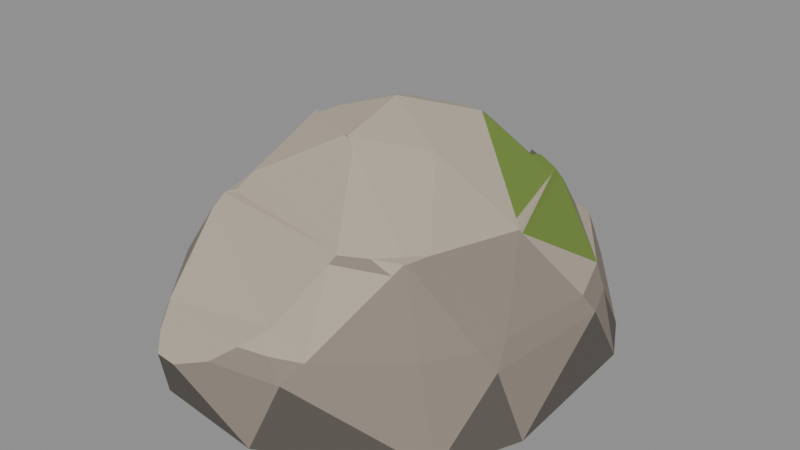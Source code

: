 # Source: G22.blend  (saved by Blender 4.2.68; exported with 4.5.12 LTS)
import bpy
from mathutils import Matrix  # noqa: F401  (used for matrix-valued properties, if any)

bpy.ops.wm.read_factory_settings(use_empty=True)
scene = bpy.context.scene
scene.name = 'Scene'

# ---- materials (node trees are filled in below, after node groups)
mat_stone_base = bpy.data.materials.new('stone_base')
mat_stone_base.use_backface_culling = True
mat_stone_base.diffuse_color = (0.2623, 0.2232, 0.1812, 1.0)
mat_stone_top = bpy.data.materials.new('stone_top')
mat_stone_top.use_backface_culling = True
mat_stone_top.diffuse_color = (0.4564, 0.3916, 0.305, 1.0)
mat_stone_weathered = bpy.data.materials.new('stone_weathered')
mat_stone_weathered.use_backface_culling = True
mat_stone_weathered.diffuse_color = (0.1046, 0.09306, 0.08022, 1.0)
mat_stone_moss = bpy.data.materials.new('stone_moss')
mat_stone_moss.use_backface_culling = True
mat_stone_moss.diffuse_color = (0.159, 0.2542, 0.04231, 1.0)

# ---- material node trees
mat_stone_base.use_nodes = True; mat_stone_base.node_tree.nodes.clear()
_N = mat_stone_base.node_tree.nodes; _L = mat_stone_base.node_tree.links
n0 = _N.new('ShaderNodeBsdfPrincipled'); n0.name = 'Principled BSDF'; n0.location = (10, 300)
n0.inputs[0].default_value = (0.2623, 0.2232, 0.1812, 1.0)
n0.inputs[2].default_value = 0.96
n1 = _N.new('ShaderNodeOutputMaterial'); n1.name = 'Material Output'; n1.location = (300, 300)
_L.new(n0.outputs[0], n1.inputs[0])
n1.is_active_output = True
mat_stone_top.use_nodes = True; mat_stone_top.node_tree.nodes.clear()
_N = mat_stone_top.node_tree.nodes; _L = mat_stone_top.node_tree.links
n0 = _N.new('ShaderNodeBsdfPrincipled'); n0.name = 'Principled BSDF'; n0.location = (10, 300)
n0.inputs[0].default_value = (0.4564, 0.3916, 0.305, 1.0)
n0.inputs[2].default_value = 0.94
n1 = _N.new('ShaderNodeOutputMaterial'); n1.name = 'Material Output'; n1.location = (300, 300)
_L.new(n0.outputs[0], n1.inputs[0])
n1.is_active_output = True
mat_stone_weathered.use_nodes = True; mat_stone_weathered.node_tree.nodes.clear()
_N = mat_stone_weathered.node_tree.nodes; _L = mat_stone_weathered.node_tree.links
n0 = _N.new('ShaderNodeBsdfPrincipled'); n0.name = 'Principled BSDF'; n0.location = (10, 300)
n0.inputs[0].default_value = (0.1046, 0.09306, 0.08022, 1.0)
n0.inputs[2].default_value = 0.97
n1 = _N.new('ShaderNodeOutputMaterial'); n1.name = 'Material Output'; n1.location = (300, 300)
_L.new(n0.outputs[0], n1.inputs[0])
n1.is_active_output = True
mat_stone_moss.use_nodes = True; mat_stone_moss.node_tree.nodes.clear()
_N = mat_stone_moss.node_tree.nodes; _L = mat_stone_moss.node_tree.links
n0 = _N.new('ShaderNodeBsdfPrincipled'); n0.name = 'Principled BSDF'; n0.location = (10, 300)
n0.inputs[0].default_value = (0.159, 0.2542, 0.04231, 1.0)
n0.inputs[2].default_value = 0.95
n1 = _N.new('ShaderNodeOutputMaterial'); n1.name = 'Material Output'; n1.location = (300, 300)
_L.new(n0.outputs[0], n1.inputs[0])
n1.is_active_output = True

# ---- meshes
me_rock = bpy.data.meshes.new('rock')
me_rock.from_pydata([(-0.3924, -0.4295, 0.5436), (-0.6111, 0.1459, 0.3188), (-0.6085, 0.152, 0.3191), (0.3114, 0.6722, 0.3208), (0.3092, 0.6758, 0.3187), (0.3145, 0.672, 0.3187), (-0.3531, -0.6775, 0.3191), (-0.03999, -0.2115, 0.7991), (-0.3594, -0.6741, 0.3187), (-0.6152, 0.1653, 0.2872), (-0.6123, 0.1701, 0.2898), (0.3308, 0.4499, 0.5304), (0.1615, -0.7216, 0.2533), (0.5905, -0.2713, 0.2507), (0.6351, 0.1907, 0.2552), (0.5361, -0.4867, 0.0002682), (-0.6188, 0.18, 0.2589), (-0.6042, -0.4108, 0.2508), (0.5842, 0.3276, 0.255), (0.3297, -0.3727, 0.5785), (0.4563, 0.006245, 0.5558), (0.1624, -0.475, 0.5691), (-0.2823, -0.07938, 0.781), (0.1693, -0.03625, 0.7438), (0.1116, 0.2785, 0.7688), (-0.05017, 0.0433, 0.85), (0.3206, 0.6978, 0.2546), (0.3259, 0.6938, 0.2554), (-0.2558, -0.1138, 0.5884), (-0.2556, -0.1139, 0.5884), (-0.3371, -0.7328, 0.2584), (-0.3277, -0.7443, 0.2508), (-0.4033, -0.4415, 0.525), (-0.0816, -0.7716, 0.2572), (0.05914, -0.6449, 0.3665), (-0.3979, -0.444, 0.5279), (-0.5347, 0.4239, 0.03418), (0.2875, 0.6176, 0.3636), (-0.2556, -0.1136, 0.5881), (0.536, -0.4865, 0.0), (0.05263, -0.7566, 6.239e-05), (-0.2558, -0.1138, 0.5882), (0.05264, -0.7563, 0.0), (0.65, -0.2118, 0.000278), (0.5362, -0.4866, 6.045e-05), (0.05259, -0.7566, 0.0002768), (-0.6016, -0.3448, 0.289), (-0.2555, -0.1137, 0.5882), (0.5311, 0.3647, 0.3187), (0.1042, -0.7032, 0.3187), (0.5705, -0.2082, 0.3187), (0.6067, 0.1529, 0.3187), (-0.0005765, -0.7255, 0.3187), (0.2061, -0.663, 0.3187), (0.452, -0.4556, 0.3187), (-0.5623, -0.4264, 0.3187), (0.5475, -0.3044, 0.3187), (-0.5996, -0.2934, 0.3187), (0.07675, 0.7483, 0.3187), (0.1496, -0.496, 0.544), (0.6498, -0.2118, 0.0), (0.3328, -0.4331, 0.544), (-0.2556, -0.1139, 0.5882), (0.3254, 0.4418, 0.544), (0.4637, 0.01351, 0.544), (0.65, -0.2118, 6.266e-05), (0.4308, 0.002613, 0.5738), (0.4276, 0.03205, 0.5738), (0.2559, -0.437, 0.5738), (0.3741, -0.3127, 0.5738), (-0.5392, 0.4184, 0.03218), (-0.5404, 0.03033, 0.5082), (0.1589, -0.4703, 0.5738), (-0.5424, 0.02422, 0.5064), (-0.6177, 0.1769, 0.2693), (-0.6142, 0.1795, 0.2746), (-0.5019, 0.01794, 0.5696), (-0.5031, 0.01194, 0.5705), (0.3718, 0.687, 0.1581), (0.3686, 0.6906, 0.1528), (0.01879, -0.2423, 0.7685), (0.02926, -0.2417, 0.7654), (0.2941, 0.395, 0.5756), (-0.1748, 0.3241, 0.544), (0.2987, 0.3962, 0.5753), (0.2944, 0.3915, 0.5783), (0.5811, 0.4422, 0.07126), (0.5842, 0.4383, 0.06326), (-0.3572, -0.3715, 0.5826), (-0.3553, -0.3767, 0.5769), (-0.3613, -0.3762, 0.5793), (-0.3226, -0.331, 0.6366), (-0.3266, -0.3261, 0.6377), (-0.01179, -0.2128, 0.7977), (-0.01622, -0.2167, 0.796), (-0.2554, -0.1137, 0.5884), (-0.02345, -0.2073, 0.8036), (-0.0278, -0.2113, 0.8018), (0.624, 0.367, 0.0), (0.6242, 0.3672, 0.0002591), (0.6242, 0.3671, 5.841e-05), (0.2274, 0.495, 0.5258), (0.2276, 0.4949, 0.5261), (0.2275, 0.4953, 0.5261), (0.2275, 0.4949, 0.5259), (0.2276, 0.4951, 0.5259), (0.2277, 0.4951, 0.5261), (0.2275, 0.4952, 0.5258), (0.2263, 0.7461, 0.0), (0.2264, 0.7464, 0.0002608), (0.2264, 0.7463, 5.878e-05), (-0.549, 0.3996, 0.0), (-0.5493, 0.3997, 0.0002805), (-0.5492, 0.3997, 6.322e-05), (-0.6497, -0.1918, 0.0), (-0.65, -0.1919, 0.0002691), (-0.65, -0.1918, 6.065e-05), (-0.356, -0.7143, 0.0), (-0.3562, -0.7146, 0.000275), (-0.3562, -0.7145, 6.199e-05), (0.1169, 0.622, 0.4871), (0.1174, 0.6213, 0.4878), (0.1171, 0.6214, 0.4878), (0.05981, 0.7785, 0.2566), (0.05971, 0.7782, 0.2574), (0.05961, 0.7785, 0.2568), (0.01136, 0.7998, 0.17), (0.01173, 0.8, 0.1697), (0.01152, 0.8, 0.1699), (-0.2162, 0.7256, 0.0002528), (-0.2154, 0.7259, 0.0002702), (-0.2161, 0.7255, 0.0), (-0.2159, 0.7259, 0.0002615), (-0.2161, 0.7258, 8.704e-05), (-0.2158, 0.7258, 6.568e-05), (-0.2164, 0.7255, 5.22e-05), (-0.398, 0.5673, 0.0), (-0.3993, 0.5664, 0.000285), (-0.3987, 0.567, 6.424e-05), (-0.2899, -0.7908, 0.2058), (-0.29, -0.7906, 0.2063), (-0.2899, -0.7908, 0.2061), (-0.2068, -0.7999, 0.2084), (-0.2071, -0.8, 0.2079), (-0.2072, -0.8, 0.2082), (0.3494, -0.403, 0.5735), (0.3494, -0.4025, 0.5738), (0.3493, -0.4028, 0.5738), (0.3495, -0.4027, 0.5737), (0.3542, -0.3989, 0.5735), (0.3539, -0.3987, 0.5738), (0.3541, -0.3988, 0.5737), (0.3556, -0.3959, 0.5738), (0.3561, -0.396, 0.5735), (0.3559, -0.3958, 0.5738), (0.3559, -0.396, 0.5737), (-0.2809, -0.07421, 0.7806), (-0.2811, -0.0744, 0.7808), (-0.281, -0.07421, 0.7808), (-0.2774, -0.07685, 0.7822), (-0.2777, -0.07695, 0.7824), (-0.2775, -0.07682, 0.7824), (-0.2177, -0.04522, 0.7999), (-0.2171, -0.04495, 0.8004), (-0.2175, -0.04505, 0.8002), (-0.09208, 0.117, 0.8242), (-0.09194, 0.1167, 0.8245), (-0.09207, 0.1169, 0.8244), (0.08979, 0.3395, 0.7316), (0.08999, 0.3393, 0.7321), (0.08985, 0.3395, 0.7319), (0.04453, 0.2854, 0.7679), (0.04491, 0.2854, 0.7681), (0.04467, 0.2855, 0.768), (-0.3294, -0.0403, 0.7357), (-0.3296, -0.04043, 0.7358), (-0.3295, -0.04026, 0.7358), (0.1139, 0.5863, 0.5319), (0.1135, 0.5867, 0.5313), (0.1138, 0.5861, 0.5318), (0.1137, 0.5865, 0.5316), (0.1137, 0.5863, 0.5319), (0.1135, 0.5864, 0.5316), (0.1138, 0.5862, 0.532), (0.1064, 0.5905, 0.5168), (0.106, 0.5908, 0.5165), (0.1061, 0.5907, 0.5166), (-0.2548, -0.09419, 0.7828), (-0.2547, -0.09442, 0.7831), (-0.2549, -0.09428, 0.783), (-0.2553, -0.09431, 0.7826), (-0.255, -0.09484, 0.7828), (-0.2549, -0.09425, 0.7828), (-0.2551, -0.09452, 0.7828), (-0.2551, -0.09447, 0.7828), (-0.255, -0.09453, 0.7828), (-0.2551, -0.09439, 0.7827), (-0.2561, -0.09368, 0.7827), (-0.2571, -0.09316, 0.7829), (-0.2565, -0.09338, 0.7829), (-0.2542, -0.09373, 0.7834), (-0.2543, -0.0935, 0.7831), (-0.2543, -0.09358, 0.7833), (-0.3933, 0.004165, 0.6749), (-0.3939, 0.004334, 0.6746), (-0.3936, 0.004354, 0.6749), (-0.4628, 0.04898, 0.5735), (-0.4632, 0.04892, 0.5737), (-0.463, 0.04904, 0.5737), (-0.4615, 0.04793, 0.5738), (-0.4617, 0.04817, 0.5744), (-0.4616, 0.04805, 0.5741), (-0.4213, 0.02242, 0.6395), (-0.421, 0.02248, 0.6392), (-0.4211, 0.02255, 0.6394), (0.1951, 0.4585, 0.5771), (0.1954, 0.4584, 0.5774), (0.1952, 0.4585, 0.5773), (0.2166, 0.4855, 0.5735), (0.2169, 0.4855, 0.5737), (0.2167, 0.4855, 0.5737), (0.2058, 0.4715, 0.5765), (0.2055, 0.4717, 0.5762), (0.2056, 0.4717, 0.5764), (0.2276, 0.4974, 0.5511), (0.2282, 0.4976, 0.551), (0.2276, 0.4978, 0.5509), (0.2279, 0.4976, 0.5511), (0.2278, 0.4976, 0.5511), (0.2278, 0.4977, 0.5511), (0.2277, 0.4976, 0.551), (-0.4633, 0.04924, 0.5726), (-0.4635, 0.04974, 0.5722), (-0.4635, 0.04946, 0.5724), (-0.3974, -0.4262, 0.5424), (-0.5198, 0.01714, 0.5431), (-0.5181, 0.02301, 0.5432), (0.3207, 0.3906, 0.574), (0.3286, 0.3811, 0.5718), (-0.3881, -0.4017, 0.5707), (-0.3827, -0.4039, 0.5733), (-0.3842, -0.3969, 0.5744), (-0.4465, -0.1726, 0.5744), (-0.4772, -0.07964, 0.5717), (-0.4987, 0.01768, 0.5738), (-0.5007, 0.01178, 0.5738), (-0.4991, 0.01492, 0.5761), (0.3115, 0.4197, 0.574), (0.3149, 0.4257, 0.5707), (0.3109, 0.4257, 0.5737)], [], [(48, 11, 63), (22, 157, 175), (25, 172, 166), (12, 53, 49), (96, 25, 7), (24, 25, 23), (55, 46, 17), (242, 241, 90), (66, 20, 67), (249, 219, 221), (160, 22, 198), (59, 21, 72), (87, 86, 18), (225, 249, 63), (13, 54, 15), (15, 43, 13), (26, 79, 109), (37, 11, 48), (69, 20, 66), (95, 62, 29), (55, 8, 32), (129, 133, 135), (19, 154, 69), (18, 51, 14), (147, 19, 68), (83, 185, 58), (25, 166, 163), (23, 81, 19), (234, 235, 57), (7, 188, 191), (243, 92, 175), (109, 87, 99), (14, 50, 13), (142, 6, 31), (179, 103, 226), (52, 49, 34), (50, 64, 20), (61, 68, 59), (153, 54, 56), (103, 105, 106), (12, 52, 33), (102, 105, 104), (43, 99, 14), (237, 247, 84), (142, 144, 143), (6, 52, 34), (13, 43, 14), (16, 70, 112), (45, 15, 12), (75, 10, 137), (17, 8, 55), (245, 77, 243), (134, 132, 130), (155, 153, 154), (152, 155, 154), (131, 133, 134), (118, 143, 139), (38, 62, 47), (109, 130, 127), (193, 196, 190), (121, 37, 120), (53, 15, 54), (63, 64, 48), (195, 193, 191), (112, 115, 16), (145, 148, 147), (118, 17, 115), (179, 181, 182), (112, 36, 137), (238, 24, 67), (9, 57, 1), (78, 27, 5), (146, 150, 19), (24, 169, 172), (90, 89, 88), (140, 31, 139), (177, 181, 183), (72, 81, 80), (157, 22, 160), (123, 125, 124), (56, 13, 50), (28, 62, 41), (182, 180, 178), (34, 49, 53), (1, 57, 73), (20, 238, 67), (101, 105, 107), (85, 216, 169), (148, 146, 147), (192, 194, 195), (234, 243, 235), (23, 96, 93), (9, 115, 46), (56, 50, 69), (149, 145, 61), (21, 68, 72), (212, 210, 246), (238, 20, 64), (23, 67, 24), (69, 23, 19), (101, 185, 83), (244, 207, 232), (28, 231, 209), (42, 114, 60), (150, 152, 19), (224, 228, 230), (229, 227, 225), (230, 229, 226), (160, 158, 157), (161, 156, 158), (163, 167, 164), (164, 165, 162), (171, 170, 168), (173, 169, 170), (156, 176, 158), (158, 175, 157), (178, 122, 120), (180, 121, 122), (178, 186, 182), (182, 184, 179), (197, 193, 190), (199, 191, 193), (192, 189, 187), (195, 188, 189), (162, 202, 164), (164, 200, 163), (188, 202, 189), (189, 201, 187), (198, 161, 160), (199, 159, 161), (203, 176, 174), (205, 175, 176), (108, 100, 98), (110, 99, 100), (149, 148, 145), (151, 146, 148), (149, 155, 151), (155, 150, 151), (98, 65, 60), (100, 43, 65), (45, 119, 40), (40, 117, 42), (139, 144, 141), (144, 140, 141), (39, 65, 44), (44, 43, 15), (137, 113, 112), (138, 111, 113), (114, 113, 111), (116, 112, 113), (117, 116, 114), (119, 115, 116), (210, 208, 207), (211, 206, 208), (213, 205, 203), (214, 204, 205), (210, 214, 211), (211, 213, 209), (136, 135, 131), (138, 129, 135), (108, 134, 110), (110, 130, 109), (42, 44, 40), (40, 15, 45), (123, 128, 125), (125, 126, 124), (130, 128, 127), (132, 126, 128), (216, 170, 169), (217, 168, 170), (218, 223, 220), (220, 221, 219), (216, 223, 217), (217, 222, 215), (166, 173, 167), (167, 171, 165), (219, 227, 220), (220, 224, 218), (226, 183, 179), (229, 177, 183), (231, 208, 206), (208, 232, 207), (190, 29, 28), (196, 95, 29), (38, 233, 41), (41, 231, 28), (184, 107, 103), (186, 101, 107), (102, 230, 106), (106, 226, 103), (102, 47, 95), (47, 101, 38), (222, 218, 224), (85, 84, 82), (5, 4, 3), (239, 240, 241), (244, 245, 246), (247, 248, 249), (94, 96, 97), (85, 237, 84), (71, 1, 73), (235, 71, 73), (9, 2, 10), (75, 70, 74), (30, 6, 8), (80, 93, 94), (88, 242, 90), (88, 91, 92), (242, 239, 241), (90, 240, 89), (79, 86, 87), (27, 4, 5), (26, 78, 79), (8, 35, 32), (9, 75, 74), (248, 237, 238), (35, 234, 32), (0, 239, 234), (76, 235, 77), (245, 76, 77), (89, 240, 72), (64, 51, 48), (25, 24, 172), (163, 200, 7), (200, 188, 7), (7, 97, 96), (163, 7, 25), (55, 57, 46), (216, 82, 221), (82, 84, 247), (221, 82, 249), (247, 249, 82), (72, 240, 59), (240, 0, 59), (18, 14, 99), (99, 87, 18), (225, 219, 249), (249, 248, 63), (63, 11, 225), (11, 37, 225), (37, 121, 225), (121, 177, 225), (13, 56, 54), (109, 127, 123), (123, 26, 109), (48, 5, 37), (5, 3, 37), (95, 47, 62), (129, 132, 133), (19, 152, 154), (18, 48, 51), (147, 146, 19), (178, 120, 185), (120, 58, 185), (58, 2, 83), (2, 71, 83), (71, 236, 83), (23, 93, 81), (73, 57, 235), (57, 55, 32), (234, 57, 32), (191, 198, 22), (22, 92, 191), (92, 91, 191), (91, 7, 191), (175, 204, 243), (204, 246, 243), (246, 245, 243), (243, 88, 92), (92, 22, 175), (109, 79, 87), (14, 51, 50), (31, 140, 142), (142, 33, 6), (33, 52, 6), (179, 184, 103), (50, 51, 64), (61, 145, 147), (147, 68, 61), (68, 21, 59), (153, 149, 54), (103, 107, 105), (12, 49, 52), (102, 106, 105), (143, 45, 33), (45, 12, 33), (33, 142, 143), (59, 0, 34), (0, 35, 34), (35, 6, 34), (16, 74, 70), (2, 58, 10), (58, 124, 126), (10, 58, 137), (126, 129, 58), (129, 137, 58), (137, 36, 75), (17, 30, 8), (134, 133, 132), (131, 135, 133), (118, 45, 143), (38, 41, 62), (193, 194, 196), (37, 3, 4), (4, 58, 37), (58, 120, 37), (120, 122, 121), (53, 12, 15), (195, 194, 193), (179, 183, 181), (112, 70, 36), (238, 85, 24), (9, 46, 57), (5, 48, 78), (48, 18, 86), (78, 48, 86), (17, 118, 30), (118, 139, 31), (30, 118, 31), (139, 141, 140), (177, 180, 181), (72, 68, 81), (68, 19, 81), (124, 58, 123), (58, 4, 26), (123, 58, 26), (28, 29, 62), (182, 181, 180), (53, 61, 59), (59, 34, 53), (101, 104, 105), (169, 24, 85), (85, 82, 216), (192, 196, 194), (239, 243, 234), (243, 77, 235), (23, 25, 96), (9, 74, 16), (16, 115, 9), (115, 17, 46), (20, 69, 50), (69, 154, 153), (56, 69, 153), (53, 54, 61), (54, 149, 61), (210, 207, 244), (244, 246, 210), (246, 204, 212), (64, 63, 238), (63, 248, 238), (23, 66, 67), (69, 66, 23), (83, 232, 38), (38, 101, 83), (232, 83, 236), (236, 76, 232), (76, 244, 232), (231, 206, 209), (209, 213, 28), (213, 203, 28), (203, 174, 28), (174, 156, 197), (28, 174, 197), (156, 159, 197), (197, 190, 28), (111, 136, 60), (136, 131, 108), (98, 136, 108), (98, 60, 136), (60, 39, 42), (111, 60, 114), (42, 117, 114), (224, 227, 228), (229, 228, 227), (230, 228, 229), (160, 161, 158), (161, 159, 156), (163, 166, 167), (164, 167, 165), (171, 173, 170), (173, 172, 169), (156, 174, 176), (158, 176, 175), (178, 180, 122), (180, 177, 121), (178, 185, 186), (182, 186, 184), (197, 199, 193), (199, 198, 191), (192, 195, 189), (195, 191, 188), (162, 201, 202), (164, 202, 200), (188, 200, 202), (189, 202, 201), (198, 199, 161), (199, 197, 159), (203, 205, 176), (205, 204, 175), (108, 110, 100), (110, 109, 99), (149, 151, 148), (151, 150, 146), (149, 153, 155), (155, 152, 150), (98, 100, 65), (100, 99, 43), (45, 118, 119), (40, 119, 117), (139, 143, 144), (144, 142, 140), (39, 60, 65), (44, 65, 43), (137, 138, 113), (138, 136, 111), (114, 116, 113), (116, 115, 112), (117, 119, 116), (119, 118, 115), (210, 211, 208), (211, 209, 206), (213, 214, 205), (214, 212, 204), (210, 212, 214), (211, 214, 213), (136, 138, 135), (138, 137, 129), (108, 131, 134), (110, 134, 130), (42, 39, 44), (40, 44, 15), (123, 127, 128), (125, 128, 126), (130, 132, 128), (132, 129, 126), (216, 217, 170), (217, 215, 168), (218, 222, 223), (220, 223, 221), (216, 221, 223), (217, 223, 222), (166, 172, 173), (167, 173, 171), (219, 225, 227), (220, 227, 224), (226, 229, 183), (229, 225, 177), (231, 233, 208), (208, 233, 232), (190, 196, 29), (196, 192, 95), (38, 232, 233), (41, 233, 231), (184, 186, 107), (186, 185, 101), (102, 224, 230), (106, 230, 226), (102, 104, 47), (47, 104, 101), (224, 102, 222), (102, 95, 215), (95, 192, 201), (192, 187, 201), (201, 162, 95), (162, 165, 95), (165, 171, 95), (171, 168, 95), (168, 215, 95), (215, 222, 102), (94, 93, 96), (85, 238, 237), (71, 2, 1), (235, 236, 71), (9, 1, 2), (75, 36, 70), (30, 31, 6), (80, 81, 93), (88, 243, 242), (88, 89, 91), (242, 243, 239), (90, 241, 240), (79, 78, 86), (27, 26, 4), (26, 27, 78), (8, 6, 35), (9, 10, 75), (248, 247, 237), (35, 0, 234), (0, 240, 239), (76, 236, 235), (245, 244, 76), (72, 80, 91), (80, 94, 7), (94, 97, 7), (7, 91, 80), (91, 89, 72)])
me_rock.polygons.foreach_set('material_index', [3, 1, 1, 0, 1, 1, 0, 1, 1, 3, 1, 1, 2, 3, 0, 2, 2, 0, 1, 0, 0, 2, 1, 0, 1, 3, 1, 1, 0, 1, 1, 2, 0, 1, 0, 1, 0, 0, 0, 0, 0, 0, 2, 3, 0, 1, 0, 2, 2, 0, 0, 0, 2, 1, 1, 0, 2, 1, 2, 1, 3, 0, 3, 1, 2, 1, 2, 0, 2, 3, 0, 0, 1, 3, 1, 0, 3, 1, 1, 0, 0, 0, 3, 1, 0, 1, 3, 3, 1, 1, 0, 1, 0, 0, 0, 1, 0, 1, 1, 1, 3, 0, 0, 0, 1, 0, 3, 3, 1, 0, 1, 0, 0, 3, 0, 1, 3, 3, 3, 0, 0, 1, 0, 1, 0, 1, 1, 0, 1, 0, 0, 1, 0, 2, 0, 1, 0, 1, 0, 2, 2, 0, 2, 0, 0, 2, 2, 0, 0, 2, 0, 2, 1, 0, 0, 1, 0, 0, 0, 2, 0, 2, 0, 2, 0, 0, 2, 2, 3, 0, 0, 3, 3, 0, 1, 0, 3, 0, 0, 3, 0, 0, 2, 0, 1, 0, 0, 3, 0, 0, 0, 1, 0, 3, 1, 1, 0, 3, 1, 3, 0, 0, 0, 0, 0, 1, 1, 1, 1, 1, 2, 0, 0, 0, 0, 3, 1, 1, 0, 0, 1, 1, 1, 1, 1, 1, 1, 0, 3, 3, 3, 3, 1, 1, 0, 2, 3, 3, 3, 3, 3, 3, 0, 0, 0, 1, 1, 0, 2, 1, 0, 1, 3, 3, 0, 0, 0, 1, 0, 0, 0, 1, 1, 1, 1, 1, 1, 1, 1, 1, 2, 0, 1, 1, 1, 0, 0, 1, 1, 0, 0, 0, 0, 0, 0, 0, 0, 1, 1, 1, 0, 0, 0, 0, 0, 2, 2, 0, 2, 0, 2, 1, 0, 1, 1, 3, 3, 0, 1, 0, 2, 3, 0, 0, 0, 0, 0, 0, 0, 0, 3, 1, 1, 0, 0, 0, 0, 3, 1, 1, 3, 3, 3, 0, 0, 0, 1, 0, 0, 0, 0, 0, 0, 0, 0, 1, 1, 1, 3, 3, 1, 1, 1, 1, 0, 0, 0, 0, 0, 0, 0, 0, 0, 0, 0, 0, 0, 0, 0, 0, 0, 0, 3, 3, 0, 1, 0, 1, 0, 0, 3, 0, 1, 3, 3, 0, 0, 0, 1, 0, 1, 0, 1, 1, 0, 1, 0, 0, 1, 0, 2, 0, 1, 0, 1, 0, 2, 2, 0, 2, 0, 0, 2, 2, 0, 0, 2, 0, 2, 2, 0, 0, 1, 0, 0, 0, 2, 0, 2, 0, 2, 0, 0, 2, 2, 3, 0, 0, 3, 3, 0, 1, 0, 3, 0, 0, 3, 2, 2, 2, 0, 1, 0, 0, 0, 0, 0, 0, 1, 0, 0, 0, 0, 0, 0, 0, 0, 0, 0, 1, 3, 0, 0, 0, 2, 0, 1, 1, 1, 1, 1, 2, 0, 0, 1, 0, 3, 1, 1, 0, 0, 1, 1, 0, 1, 1])
me_rock.materials.append(mat_stone_base)
me_rock.materials.append(mat_stone_top)
me_rock.materials.append(mat_stone_weathered)
me_rock.materials.append(mat_stone_moss)
me_rock.update()

# ---- objects
ob_rock = bpy.data.objects.new('rock', me_rock)
ob_g22 = bpy.data.objects.new('G22', None)

# ---- transforms, parenting, visibility, modifiers, constraints
ob_rock.parent = ob_g22
ob_rock.location = (0.0, 0.0, 0.0)
ob_g22.location = (0.0, 0.0, 0.0)

# ---- collection membership
scene.collection.objects.link(ob_rock)
scene.collection.objects.link(ob_g22)

# ---- scene / render settings (as saved in the file)
scene.frame_start = 1; scene.frame_end = 250; scene.frame_set(1)
scene.render.engine = 'BLENDER_EEVEE_NEXT'
bpy.context.view_layer.update()

# ---- added for rendering (the .blend has no active camera and no usable light): camera, sun + grey world if the file has none
cam_auto = bpy.data.cameras.new('AutoCamera')
cam_auto.lens = 50.0
cam_auto.sensor_width = 36.0
cam_auto.clip_end = 1000.0
ob_auto_camera = bpy.data.objects.new('AutoCamera', cam_auto)
scene.collection.objects.link(ob_auto_camera)
ob_auto_camera.location = (2.06317, -2.4758, 2.07553)
ob_auto_camera.rotation_euler = (1.09748, -7.21219e-08, 0.694738)
scene.camera = ob_auto_camera
light_auto_sun = bpy.data.lights.new('AutoSun', 'SUN')
light_auto_sun.energy = 3.0
light_auto_sun.angle = 0.0523599
ob_auto_sun = bpy.data.objects.new('AutoSun', light_auto_sun)
scene.collection.objects.link(ob_auto_sun)
ob_auto_sun.rotation_euler = (0.872665, 0.174533, 0.523599)
if scene.world is None:
    world_auto = bpy.data.worlds.new('AutoWorld')
    world_auto.color = (0.3, 0.3, 0.3)
    scene.world = world_auto
bpy.context.view_layer.update()
